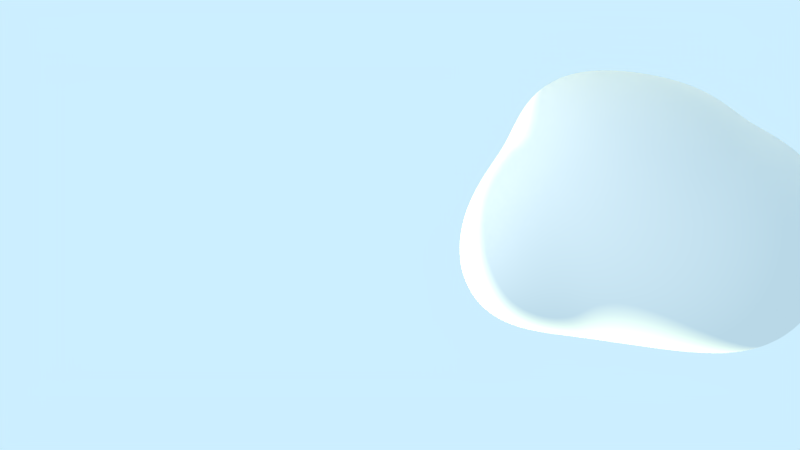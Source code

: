 # Source: coulds.blend  (saved by Blender 3.6.11; exported with 4.5.12 LTS)
import bpy
from mathutils import Matrix  # noqa: F401  (used for matrix-valued properties, if any)

bpy.ops.wm.read_factory_settings(use_empty=True)
scene = bpy.context.scene
scene.name = 'Scene'

# ---- collections
col_collection_1 = bpy.data.collections.new('Collection 1'); scene.collection.children.link(col_collection_1)

# ---- world
world_world = bpy.data.worlds.new('World'); scene.world = world_world
world_world.use_nodes = True; world_world.node_tree.nodes.clear()
_N = world_world.node_tree.nodes; _L = world_world.node_tree.links
n0 = _N.new('ShaderNodeOutputWorld'); n0.name = 'World Output'; n0.location = (300, 300)
n1 = _N.new('ShaderNodeBackground'); n1.name = 'Background'; n1.location = (10, 300)
n1.inputs[0].default_value = (0.6069, 0.8586, 1.0, 1.0)
_L.new(n1.outputs[0], n0.inputs[0])
n0.is_active_output = True
world_world.color = (0.2007, 0.4056, 0.5173)
world_world.use_sun_shadow = False
world_world.sun_shadow_jitter_overblur = 0.0
world_world.cycles.sampling_method = 'MANUAL'
world_world.cycles.sample_map_resolution = 256

# ---- cameras
cam_camera = bpy.data.cameras.new('Camera')

# ---- lights
light_point = bpy.data.lights.new('Point', 'POINT')
light_point.transmission_factor = 0.0
light_point.energy = 670.6
light_point.shadow_soft_size = 0.25
light_point.shadow_maximum_resolution = 0.006
light_point.use_absolute_resolution = True
light_sun = bpy.data.lights.new('Sun', 'SUN')
light_sun.color = (1.0, 0.9848, 0.4751)
light_sun.transmission_factor = 0.0
light_sun.shadow_soft_size = 0.125

# ---- meshes
me_cube = bpy.data.meshes.new('Cube')
me_cube.from_pydata([(-1.0, -1.0, 0.0), (-1.0, -1.0, 2.0), (-1.0, 1.0, 0.0), (-1.487, 0.6013, 2.723), (1.0, -1.0, 0.0), (1.0, -1.0, 2.0), (1.0, 1.0, 0.0), (1.264, 0.6013, 2.723), (-1.0, 3.0, 0.0), (-1.487, 3.352, 2.723), (2.789, 2.462, -0.3277), (3.053, 2.814, 2.396), (-1.0, 5.0, 0.0), (-1.0, 5.0, 2.0), (2.789, 4.462, -0.3277), (2.789, 4.462, 1.672), (-1.0, 1.0, 4.0), (1.0, 1.0, 4.0), (-1.0, 3.0, 4.0), (1.0, 3.0, 4.0)], [], [(0, 1, 3, 2), (2, 3, 9, 8), (6, 7, 5, 4), (4, 5, 1, 0), (2, 6, 4, 0), (7, 3, 1, 5), (9, 11, 15, 13), (7, 6, 10, 11), (6, 2, 8, 10), (11, 9, 18, 19), (12, 13, 15, 14), (8, 9, 13, 12), (11, 10, 14, 15), (10, 8, 12, 14), (16, 17, 19, 18), (7, 11, 19, 17), (3, 7, 17, 16), (9, 3, 16, 18)])
me_cube.polygons.foreach_set('use_smooth', [True] * 18)
me_cube.use_remesh_preserve_volume = False
me_cube.use_remesh_preserve_attributes = False
me_cube.use_mirror_vertex_groups = False
me_cube.update()
me_cube_001 = bpy.data.meshes.new('Cube.001')
me_cube_001.from_pydata([(-0.631, -0.6428, 0.4104), (-0.6129, -0.6392, 1.668), (-0.7996, 0.9493, 0.33), (-1.15, 0.6979, 2.551), (0.641, -0.6454, 0.4104), (0.5678, -0.5851, 1.639), (0.9377, 0.8882, 0.3273), (1.164, 0.6155, 2.565), (-0.9393, 3.027, 0.1288), (-0.9104, 3.138, 2.474), (1.291, 2.855, 0.2502), (1.572, 3.137, 2.415), (-1.12, 5.121, 0.0862), (-1.104, 5.062, 1.336), (0.7344, 4.96, 0.007), (0.5192, 5.032, 1.368), (-0.6648, 1.334, 3.878), (0.679, 1.297, 3.899), (-0.5144, 2.558, 3.757), (0.7983, 2.607, 3.849), (-0.825, 0.6988, 0.297), (-0.7487, 0.4702, 0.3771), (-0.8464, 0.2413, 0.2736), (-0.8537, -0.007161, 0.2514), (-0.8288, -0.2146, 0.2675), (-0.7727, -0.3898, 0.3084), (-0.6967, -0.5309, 0.3664), (-0.6784, -0.7063, 0.5166), (-0.7052, -0.735, 0.692), (-0.6896, -0.7135, 0.8871), (-0.6847, -0.7034, 1.07), (-0.6553, -0.6893, 1.257), (-0.5922, -0.5962, 1.397), (-0.608, -0.6075, 1.535), (-0.6868, -0.5827, 1.74), (-0.7552, -0.4629, 1.828), (-0.8032, -0.3049, 1.907), (-0.8324, -0.1366, 2.003), (-0.8831, 0.04802, 2.11), (-0.9128, 0.2721, 2.204), (-1.075, 0.4326, 2.396), (-1.149, 0.7825, 2.194), (-1.207, 0.8099, 1.897), (-1.211, 0.8411, 1.605), (-1.208, 0.8682, 1.32), (-1.241, 0.8959, 1.016), (-1.171, 0.9224, 0.7365), (-0.9774, 0.9388, 0.5256), (0.7772, 0.8992, 0.1314), (0.5837, 0.9155, -0.04719), (0.334, 0.9497, -0.08954), (0.08602, 0.9597, -0.05507), (-0.1207, 0.9665, 0.114), (-0.3038, 0.9602, 0.2669), (-0.5533, 0.9574, 0.2531), (-0.8617, 0.5381, 2.696), (-0.5988, 0.4564, 2.765), (-0.332, 0.4243, 2.796), (-0.0682, 0.377, 2.835), (0.2326, 0.3343, 2.883), (0.5142, 0.3992, 2.815), (0.7494, 0.5643, 2.648), (1.314, 0.6689, 2.212), (1.257, 0.7505, 1.873), (1.292, 0.7717, 1.581), (1.19, 0.8168, 1.308), (1.263, 0.8127, 1.024), (1.23, 0.8307, 0.7475), (1.122, 0.8579, 0.5074), (0.688, -0.5401, 0.3673), (0.7311, -0.3851, 0.3328), (0.7533, -0.2031, 0.3252), (0.729, -0.002395, 0.3637), (0.6859, 0.231, 0.4386), (0.7638, 0.4369, 0.4024), (0.8239, 0.6569, 0.383), (0.9706, 0.4469, 2.359), (0.8646, 0.2257, 2.214), (0.9059, -0.03262, 2.194), (0.8647, -0.2244, 2.107), (0.7684, -0.3518, 1.972), (0.6769, -0.4433, 1.835), (0.6185, -0.5361, 1.727), (0.6062, -0.6384, 1.555), (0.6435, -0.689, 1.424), (0.6736, -0.7147, 1.253), (0.6894, -0.7108, 1.062), (0.6196, -0.6318, 0.901), (0.6521, -0.66, 0.719), (0.652, -0.6585, 0.5426), (-0.4933, -0.6717, 0.3783), (-0.3376, -0.673, 0.3669), (-0.2281, -0.7196, 0.2891), (-0.01962, -0.761, 0.2416), (0.1923, -0.7689, 0.2414), (0.3849, -0.7454, 0.277), (0.5364, -0.6914, 0.3483), (0.4105, -0.5601, 1.637), (0.2898, -0.6621, 1.719), (0.1534, -0.7576, 1.794), (-0.02288, -0.8123, 1.833), (-0.2085, -0.8043, 1.828), (-0.3841, -0.7796, 1.791), (-0.5326, -0.7182, 1.727), (-0.9515, 3.118, 2.095), (-1.239, 3.136, 1.86), (-1.375, 3.117, 1.577), (-1.381, 3.093, 1.266), (-1.249, 3.096, 0.9888), (-1.286, 3.068, 0.6864), (-1.128, 3.047, 0.3937), (1.094, 2.853, 0.08846), (0.8512, 2.876, -0.06422), (0.5807, 2.901, -0.2322), (0.2651, 2.933, -0.2176), (-0.05141, 2.961, -0.2211), (-0.3235, 3.002, -0.05588), (-0.5987, 3.031, 0.08568), (-0.6858, 3.346, 2.657), (-0.4064, 3.475, 2.747), (-0.09403, 3.562, 2.819), (0.2297, 3.512, 2.738), (0.5502, 3.49, 2.697), (0.8763, 3.431, 2.65), (1.169, 3.294, 2.526), (1.692, 3.039, 2.042), (1.624, 2.953, 1.679), (1.402, 2.89, 1.388), (1.465, 2.896, 1.157), (1.477, 2.895, 0.9095), (1.476, 2.881, 0.6729), (1.444, 2.865, 0.4244), (-1.272, 1.032, 2.522), (-1.297, 1.323, 2.501), (-1.209, 1.609, 2.489), (-1.087, 1.903, 2.483), (-1.092, 2.186, 2.48), (-0.9822, 2.46, 2.462), (-0.9292, 2.762, 2.444), (-0.8317, 2.764, 0.2458), (-0.6583, 2.509, 0.4444), (-0.6377, 2.203, 0.4696), (-0.7286, 1.938, 0.3619), (-0.8407, 1.694, 0.2587), (-0.8898, 1.455, 0.2273), (-0.8483, 1.201, 0.28), (1.022, 1.099, 0.2989), (1.052, 1.336, 0.3276), (1.131, 1.561, 0.3013), (1.189, 1.797, 0.2984), (1.245, 2.045, 0.2873), (1.35, 2.284, 0.1931), (1.358, 2.548, 0.1785), (1.688, 2.734, 2.388), (1.808, 2.409, 2.408), (1.771, 2.079, 2.41), (1.554, 1.816, 2.397), (1.555, 1.522, 2.422), (1.447, 1.239, 2.454), (1.382, 0.9223, 2.517), (-1.191, 5.179, 1.295), (-1.293, 5.257, 1.153), (-1.345, 5.29, 0.9701), (-1.331, 5.276, 0.7822), (-1.299, 5.248, 0.5994), (-1.23, 5.201, 0.4249), (-1.177, 5.169, 0.2373), (0.5453, 4.988, 0.007799), (0.3137, 5.056, -0.03917), (0.0618, 5.158, -0.1092), (-0.2294, 5.181, -0.09537), (-0.5222, 5.249, -0.1589), (-0.7944, 5.248, -0.1486), (-1.009, 5.189, -0.0434), (-0.9765, 5.025, 1.289), (-0.8329, 5.021, 1.29), (-0.6714, 5.09, 1.361), (-0.4357, 5.259, 1.513), (-0.1021, 5.317, 1.554), (0.1825, 5.273, 1.521), (0.3879, 5.155, 1.441), (0.5621, 5.045, 1.241), (0.5981, 5.016, 1.042), (0.732, 5.122, 0.882), (0.8214, 5.186, 0.6837), (0.8657, 5.203, 0.4641), (0.8497, 5.143, 0.2594), (0.7978, 5.052, 0.09886), (1.404, 3.444, 2.203), (1.307, 3.741, 2.07), (1.165, 4.011, 1.922), (0.9255, 4.17, 1.683), (0.8785, 4.49, 1.647), (0.7675, 4.732, 1.559), (0.5904, 4.851, 1.407), (-1.118, 4.969, 1.416), (-1.131, 4.825, 1.552), (-1.218, 4.709, 1.842), (-1.203, 4.428, 1.981), (-1.087, 4.124, 2.004), (-0.8564, 3.75, 1.942), (-0.8854, 3.465, 2.228), (-1.135, 4.979, 0.09112), (-1.141, 4.782, 0.08814), (-1.175, 4.535, 0.02917), (-1.173, 4.254, 0.004437), (-1.058, 3.983, 0.101), (-0.958, 3.676, 0.1845), (-0.9235, 3.355, 0.1831), (1.378, 3.146, 0.1074), (1.348, 3.452, 0.05683), (1.334, 3.76, -0.05336), (1.243, 4.064, -0.06975), (1.158, 4.368, -0.1119), (1.029, 4.624, -0.09767), (0.8537, 4.822, -0.02607), (-0.5568, 1.282, 3.911), (-0.3853, 1.257, 3.903), (-0.192, 1.271, 3.844), (-0.01474, 1.34, 3.709), (0.1707, 1.307, 3.778), (0.3648, 1.266, 3.879), (0.5489, 1.274, 3.905), (-0.3916, 2.543, 3.704), (-0.2336, 2.53, 3.653), (-0.1016, 2.66, 3.806), (0.1022, 2.725, 3.893), (0.3136, 2.741, 3.932), (0.5186, 2.737, 3.956), (0.6935, 2.677, 3.914), (-0.7081, 1.441, 3.921), (-0.7582, 1.591, 3.97), (-0.7819, 1.78, 3.984), (-0.7383, 1.971, 3.911), (-0.6861, 2.149, 3.84), (-0.6554, 2.327, 3.843), (-0.5863, 2.473, 3.807), (0.8158, 2.488, 3.87), (0.8115, 2.325, 3.863), (0.7928, 2.14, 3.829), (0.7945, 1.96, 3.856), (0.8161, 1.771, 3.946), (0.8041, 1.57, 3.991), (0.7373, 1.406, 3.942), (-0.8052, 2.976, 2.76), (-0.8381, 2.953, 3.028), (-0.8317, 2.916, 3.224), (-0.757, 2.826, 3.368), (-0.6759, 2.723, 3.482), (-0.6311, 2.673, 3.612), (-0.5697, 2.615, 3.71), (0.8589, 2.634, 3.739), (0.9168, 2.646, 3.57), (0.9229, 2.612, 3.351), (1.106, 2.743, 3.281), (1.264, 2.853, 3.141), (1.37, 2.925, 2.934), (1.406, 2.963, 2.669), (0.7468, 1.213, 3.833), (0.7997, 1.148, 3.687), (0.8081, 1.136, 3.494), (0.8282, 1.096, 3.318), (0.8432, 1.055, 3.135), (0.897, 0.9662, 2.961), (1.051, 0.7733, 2.811), (-0.7164, 1.278, 3.788), (-0.7468, 1.243, 3.632), (-0.7553, 1.225, 3.446), (-0.7954, 1.159, 3.302), (-0.8679, 1.063, 3.164), (-0.9192, 0.9861, 2.98), (-1.009, 0.8669, 2.786), (-0.8011, -0.555, 0.5028), (-0.8703, -0.6066, 0.674), (-0.8574, -0.596, 0.8843), (-0.8653, -0.6103, 1.083), (-0.8333, -0.6045, 1.289), (-0.7361, -0.5373, 1.458), (-0.688, -0.5025, 1.575), (-0.9069, -0.4122, 0.4643), (-0.9811, -0.4369, 0.6595), (-0.9882, -0.448, 0.8874), (-0.9694, -0.4505, 1.107), (-0.9374, -0.4451, 1.327), (-0.8117, -0.3829, 1.503), (-0.7479, -0.3704, 1.634), (-0.9922, -0.2399, 0.4325), (-1.064, -0.2559, 0.6543), (-1.052, -0.2608, 0.8962), (-0.9891, -0.2503, 1.145), (-0.9277, -0.2386, 1.358), (-0.78, -0.1885, 1.525), (-0.7727, -0.2168, 1.7), (-1.026, -0.02923, 0.4327), (-1.095, -0.04844, 0.6704), (-1.082, -0.05573, 0.9271), (-0.965, -0.04126, 1.187), (-0.8916, -0.03074, 1.406), (-0.9452, -0.06733, 1.618), (-0.9242, -0.1101, 1.823), (-0.9944, 0.2105, 0.4739), (-1.061, 0.1886, 0.719), (-1.014, 0.1806, 0.9784), (-0.8539, 0.1941, 1.24), (-1.061, 0.133, 1.459), (-1.1, 0.09141, 1.703), (-1.002, 0.078, 1.923), (-0.9031, 0.4474, 0.5469), (-1.091, 0.4239, 0.7335), (-1.15, 0.4014, 0.9893), (-1.031, 0.4014, 1.267), (-1.095, 0.3604, 1.521), (-1.14, 0.3167, 1.776), (-1.024, 0.3045, 2.005), (-1.007, 0.6813, 0.4821), (-1.2, 0.666, 0.7046), (-1.24, 0.645, 0.9919), (-1.118, 0.6294, 1.291), (-1.129, 0.6019, 1.574), (-1.199, 0.5568, 1.848), (-1.096, 0.5315, 2.112), (-0.9737, 1.188, 0.5336), (-1.065, 1.173, 0.7942), (-1.125, 1.147, 1.064), (-1.257, 1.134, 1.331), (-1.305, 1.105, 1.628), (-1.17, 1.08, 1.926), (-1.292, 1.044, 2.235), (-1.051, 1.443, 0.4877), (-1.069, 1.429, 0.8117), (-1.052, 1.417, 1.102), (-1.187, 1.404, 1.351), (-1.246, 1.385, 1.644), (-1.203, 1.351, 1.941), (-1.313, 1.33, 2.238), (-1.024, 1.7, 0.4968), (-1.032, 1.683, 0.8194), (-1.028, 1.669, 1.109), (-1.103, 1.652, 1.374), (-1.163, 1.643, 1.656), (-1.13, 1.63, 1.95), (-1.205, 1.613, 2.23), (-0.9, 1.954, 0.5687), (-1.102, 1.958, 0.7759), (-1.187, 1.95, 1.056), (-1.158, 1.949, 1.363), (-1.227, 1.94, 1.649), (-1.114, 1.922, 1.938), (-1.14, 1.905, 2.22), (-0.936, 2.219, 0.5576), (-1.162, 2.22, 0.746), (-1.281, 2.22, 1.028), (-1.146, 2.219, 1.351), (-1.209, 2.211, 1.643), (-1.195, 2.211, 1.933), (-1.111, 2.197, 2.213), (-0.9171, 2.502, 0.5502), (-1.14, 2.498, 0.7464), (-1.261, 2.514, 1.032), (-1.155, 2.515, 1.345), (-1.114, 2.508, 1.634), (-1.107, 2.502, 1.921), (-1.083, 2.494, 2.201), (-1.065, 2.76, 0.4381), (-1.182, 2.78, 0.7346), (-1.075, 2.819, 1.059), (-1.159, 2.818, 1.323), (-1.142, 2.83, 1.604), (-1.051, 2.816, 1.885), (-1.044, 2.803, 2.181), (1.007, 0.6223, 0.5349), (1.114, 0.5998, 0.7592), (1.191, 0.5926, 1.01), (1.247, 0.5733, 1.278), (1.14, 0.5693, 1.551), (1.138, 0.5303, 1.828), (1.116, 0.4776, 2.124), (0.8686, 0.4116, 0.5853), (0.9833, 0.4018, 0.7721), (1.21, 0.3575, 0.9614), (1.247, 0.3321, 1.242), (1.273, 0.3066, 1.519), (1.241, 0.2561, 1.802), (1.095, 0.2229, 2.05), (0.7612, 0.227, 0.6259), (0.935, 0.1883, 0.7564), (1.127, 0.1382, 0.9464), (1.223, 0.104, 1.195), (1.324, 0.0534, 1.474), (1.26, 0.01148, 1.761), (1.141, -0.02827, 2.024), (0.8318, 0.003181, 0.5584), (0.8288, 0.003581, 0.7841), (0.975, -0.04378, 0.9518), (1.154, -0.1074, 1.162), (1.269, -0.1733, 1.422), (1.224, -0.2129, 1.703), (1.059, -0.2193, 1.928), (0.8055, -0.2019, 0.5339), (0.7986, -0.1905, 0.7547), (0.8391, -0.2003, 0.9586), (1.017, -0.2759, 1.144), (1.103, -0.3345, 1.378), (1.071, -0.3608, 1.617), (0.9392, -0.3467, 1.807), (0.7798, -0.3738, 0.5304), (0.7877, -0.3659, 0.7333), (0.7626, -0.3524, 0.9442), (0.9171, -0.4401, 1.112), (0.9888, -0.4988, 1.332), (0.9598, -0.5167, 1.547), (0.8316, -0.4718, 1.704), (0.7415, -0.5334, 0.539), (0.744, -0.5271, 0.7288), (0.704, -0.4989, 0.9237), (0.8018, -0.5794, 1.076), (0.8496, -0.6324, 1.289), (0.8407, -0.655, 1.488), (0.7447, -0.5929, 1.632), (0.5471, -0.7773, 0.4936), (0.5719, -0.8384, 0.6645), (0.5703, -0.8358, 0.8551), (0.6024, -0.9132, 1.038), (0.5719, -0.9079, 1.244), (0.5191, -0.8369, 1.414), (0.4511, -0.6988, 1.523), (0.4224, -0.9181, 0.3961), (0.4053, -0.9618, 0.6178), (0.4045, -0.9751, 0.8265), (0.4205, -1.042, 1.026), (0.406, -1.033, 1.241), (0.3766, -0.9597, 1.43), (0.3238, -0.8038, 1.571), (0.2074, -0.956, 0.3708), (0.2048, -0.9984, 0.5994), (0.202, -1.014, 0.8149), (0.2081, -1.08, 1.022), (0.2066, -1.095, 1.241), (0.1923, -1.024, 1.451), (0.1674, -0.846, 1.606), (-0.0123, -0.931, 0.3863), (-0.006854, -1.02, 0.5942), (0.0025, -0.9938, 0.8162), (-0.005928, -1.037, 1.021), (-0.009182, -1.059, 1.235), (-0.006273, -0.9683, 1.432), (-0.01224, -0.8049, 1.595), (-0.2261, -0.8572, 0.4325), (-0.2221, -0.9379, 0.6303), (-0.1967, -0.9074, 0.8386), (-0.2026, -0.912, 1.028), (-0.2013, -0.9257, 1.224), (-0.1776, -0.8368, 1.404), (-0.1902, -0.8128, 1.599), (-0.3384, -0.7267, 0.534), (-0.3634, -0.8023, 0.6999), (-0.3507, -0.7655, 0.8883), (-0.3385, -0.7202, 1.048), (-0.3523, -0.7383, 1.211), (-0.339, -0.702, 1.368), (-0.367, -0.7908, 1.573), (-0.4936, -0.7536, 0.5261), (-0.5045, -0.7906, 0.7053), (-0.4931, -0.7633, 0.8965), (-0.4713, -0.7112, 1.069), (-0.4631, -0.6736, 1.224), (-0.4842, -0.6829, 1.371), (-0.5074, -0.7111, 1.54), (-0.578, 0.7182, 0.221), (-0.3528, 0.7041, 0.1815), (-0.1415, 0.7008, 0.1583), (0.05545, 0.7192, 0.1321), (0.2686, 0.7262, 0.0742), (0.478, 0.7127, 0.1141), (0.6481, 0.6936, 0.2547), (-0.6448, 0.4828, 0.1432), (-0.4502, 0.4857, -0.02479), (-0.2075, 0.4721, -0.06263), (0.01756, 0.4632, 0.0179), (0.2095, 0.4775, 0.1772), (0.3804, 0.4812, 0.2646), (0.5459, 0.4705, 0.3509), (-0.696, 0.243, 0.06949), (-0.4967, 0.2418, -0.1171), (-0.2349, 0.24, -0.1775), (0.01523, 0.2379, -0.1049), (0.2143, 0.2383, 0.06728), (0.3895, 0.2377, 0.196), (0.5501, 0.2299, 0.3015), (-0.6684, 0.00645, 0.0896), (-0.5084, -0.01466, -0.1347), (-0.2399, -0.01648, -0.208), (0.005655, 0.009564, -0.08912), (0.2183, 0.01669, 0.01764), (0.4162, 0.006904, 0.0961), (0.5824, -0.004709, 0.2181), (-0.6385, -0.2093, 0.1163), (-0.4602, -0.2473, -0.03993), (-0.2252, -0.2468, -0.09456), (0.002581, -0.1992, -0.001766), (0.2166, -0.2028, -0.003037), (0.4227, -0.205, 0.0598), (0.6007, -0.2039, 0.1741), (-0.5921, -0.3949, 0.177), (-0.3869, -0.4224, 0.1081), (-0.2079, -0.4171, 0.07669), (-0.006496, -0.4095, 0.03902), (0.2078, -0.4161, 0.0218), (0.4242, -0.4188, 0.0479), (0.6101, -0.4038, 0.1594), (-0.535, -0.5456, 0.2674), (-0.3499, -0.5647, 0.2249), (-0.2093, -0.5731, 0.1844), (-0.01568, -0.5963, 0.1291), (0.1956, -0.5922, 0.1361), (0.398, -0.6003, 0.1458), (0.5716, -0.5729, 0.2284), (0.6838, 0.4209, 2.464), (0.4938, 0.2746, 2.666), (0.2186, 0.1994, 2.758), (-0.07164, 0.2666, 2.679), (-0.2965, 0.4019, 2.536), (-0.525, 0.4197, 2.502), (-0.828, 0.3728, 2.535), (0.738, 0.1289, 2.464), (0.493, 0.07491, 2.597), (0.197, 0.08654, 2.604), (-0.0672, 0.1792, 2.481), (-0.2667, 0.2775, 2.335), (-0.4841, 0.2831, 2.313), (-0.7214, 0.249, 2.32), (0.75, -0.108, 2.423), (0.4919, -0.1427, 2.545), (0.2083, -0.1022, 2.509), (-0.05455, -0.04008, 2.431), (-0.2908, -0.02984, 2.4), (-0.4917, 0.02753, 2.29), (-0.6981, 0.04172, 2.229), (0.7154, -0.3063, 2.319), (0.4718, -0.3405, 2.448), (0.1974, -0.2807, 2.414), (-0.04898, -0.2813, 2.41), (-0.3009, -0.2833, 2.427), (-0.5297, -0.2366, 2.329), (-0.6931, -0.1648, 2.16), (0.6358, -0.4403, 2.157), (0.4401, -0.499, 2.29), (0.199, -0.4737, 2.329), (-0.04227, -0.4988, 2.37), (-0.3008, -0.5198, 2.399), (-0.5394, -0.4709, 2.295), (-0.7025, -0.3853, 2.114), (0.5272, -0.4823, 1.96), (0.3759, -0.5481, 2.075), (0.1977, -0.6422, 2.202), (-0.03308, -0.6772, 2.249), (-0.2761, -0.7003, 2.257), (-0.5132, -0.6661, 2.183), (-0.6666, -0.5625, 2.019), (0.4388, -0.4984, 1.78), (0.3239, -0.6246, 1.914), (0.1635, -0.7144, 2.003), (-0.03034, -0.7658, 2.047), (-0.2352, -0.7676, 2.039), (-0.4554, -0.7805, 2.001), (-0.6085, -0.6868, 1.889), (-0.6855, 3.526, 2.404), (-0.4329, 3.607, 2.492), (-0.1498, 3.702, 2.615), (0.1764, 3.671, 2.562), (0.5207, 3.728, 2.628), (0.84, 3.655, 2.532), (1.068, 3.47, 2.3), (-0.6554, 3.738, 2.041), (-0.4822, 3.82, 2.265), (-0.2269, 3.916, 2.463), (0.1003, 3.929, 2.477), (0.4347, 3.925, 2.465), (0.7599, 3.894, 2.403), (0.9932, 3.753, 2.175), (-0.7864, 4.077, 2.018), (-0.578, 4.103, 2.156), (-0.3362, 4.213, 2.405), (0.02035, 4.23, 2.43), (0.3452, 4.187, 2.345), (0.6456, 4.117, 2.194), (0.8602, 4.0, 1.996), (-0.9026, 4.395, 1.992), (-0.6205, 4.32, 1.912), (-0.4002, 4.418, 2.139), (-0.08074, 4.469, 2.238), (0.2367, 4.432, 2.192), (0.5153, 4.346, 2.039), (0.6948, 4.191, 1.795), (-0.9491, 4.623, 1.826), (-0.6958, 4.584, 1.819), (-0.4609, 4.632, 1.952), (-0.1894, 4.599, 1.917), (0.1003, 4.598, 1.931), (0.347, 4.499, 1.803), (0.6224, 4.498, 1.74), (-0.9426, 4.793, 1.601), (-0.7478, 4.78, 1.652), (-0.5332, 4.848, 1.783), (-0.2752, 4.815, 1.765), (-0.01359, 4.775, 1.739), (0.2401, 4.716, 1.653), (0.5144, 4.721, 1.628), (-0.9367, 4.868, 1.359), (-0.7736, 4.853, 1.379), (-0.607, 4.957, 1.519), (-0.3522, 5.015, 1.61), (-0.05855, 5.066, 1.66), (0.2063, 5.037, 1.618), (0.4183, 4.938, 1.521), (1.413, 0.9392, 2.208), (1.503, 0.935, 1.905), (1.515, 0.9573, 1.586), (1.409, 0.995, 1.296), (1.433, 1.009, 1.009), (1.347, 1.037, 0.7295), (1.205, 1.068, 0.4936), (1.497, 1.23, 2.188), (1.618, 1.197, 1.898), (1.648, 1.203, 1.576), (1.471, 1.265, 1.299), (1.516, 1.25, 1.005), (1.426, 1.267, 0.7227), (1.196, 1.313, 0.5428), (1.481, 1.535, 2.148), (1.643, 1.501, 1.877), (1.645, 1.505, 1.573), (1.475, 1.536, 1.302), (1.527, 1.507, 1.008), (1.415, 1.527, 0.7514), (1.302, 1.539, 0.5109), (1.508, 1.822, 2.122), (1.451, 1.825, 1.844), (1.431, 1.824, 1.56), (1.645, 1.766, 1.265), (1.709, 1.726, 0.9642), (1.587, 1.742, 0.6966), (1.36, 1.783, 0.5095), (1.726, 2.076, 2.115), (1.495, 2.104, 1.829), (1.513, 2.084, 1.53), (1.703, 2.027, 1.231), (1.788, 1.991, 0.9408), (1.639, 1.995, 0.6897), (1.446, 2.022, 0.4666), (1.772, 2.384, 2.094), (1.558, 2.37, 1.794), (1.489, 2.36, 1.506), (1.686, 2.314, 1.224), (1.757, 2.293, 0.9353), (1.616, 2.275, 0.689), (1.436, 2.297, 0.4834), (1.736, 2.704, 2.074), (1.63, 2.656, 1.737), (1.365, 2.641, 1.452), (1.5, 2.616, 1.203), (1.535, 2.592, 0.9522), (1.436, 2.588, 0.7377), (1.462, 2.566, 0.4522), (0.8453, 1.12, 0.1026), (0.6655, 1.134, -0.1266), (0.3863, 1.165, -0.1865), (0.1035, 1.185, -0.1722), (-0.1256, 1.198, 0.005426), (-0.3498, 1.214, 0.1131), (-0.6092, 1.223, 0.1622), (0.9047, 1.358, 0.1115), (0.7052, 1.377, -0.09431), (0.4311, 1.405, -0.1938), (0.1412, 1.428, -0.1731), (-0.09025, 1.434, 0.02343), (-0.3518, 1.45, 0.05628), (-0.627, 1.46, 0.1091), (0.8886, 1.618, 0.2061), (0.7325, 1.641, -0.002096), (0.4691, 1.653, -0.09817), (0.1915, 1.656, -0.04876), (-0.06792, 1.679, -0.0208), (-0.3119, 1.69, 0.08044), (-0.5929, 1.688, 0.1236), (0.9097, 1.838, 0.2506), (0.69, 1.866, 0.2015), (0.499, 1.88, 0.01057), (0.2271, 1.893, -0.1001), (-0.05841, 1.914, -0.1302), (-0.3113, 1.931, -0.001703), (-0.5027, 1.93, 0.2152), (1.059, 2.049, 0.08027), (0.7845, 2.072, 0.007095), (0.5276, 2.107, 0.01989), (0.2626, 2.141, -0.08359), (-0.02991, 2.164, -0.1045), (-0.2898, 2.179, 0.009102), (-0.4717, 2.187, 0.2395), (1.144, 2.296, -0.01594), (0.8516, 2.322, -0.1039), (0.5486, 2.349, -0.05127), (0.2794, 2.386, -0.1075), (-0.0002631, 2.425, -0.0193), (-0.2204, 2.457, 0.1573), (-0.3918, 2.492, 0.3752), (1.151, 2.558, -0.01011), (0.8699, 2.595, -0.1007), (0.5837, 2.609, -0.209), (0.2785, 2.652, -0.1829), (-0.02063, 2.689, -0.1375), (-0.2859, 2.728, 0.001631), (-0.5087, 2.783, 0.2043), (1.129, 3.122, 2.707), (0.8824, 3.301, 2.826), (0.5503, 3.293, 2.812), (0.2522, 3.323, 2.844), (-0.04607, 3.379, 2.92), (-0.3616, 3.347, 2.911), (-0.6536, 3.223, 2.865), (1.091, 3.057, 2.935), (0.8221, 3.149, 2.969), (0.5258, 3.141, 2.956), (0.2456, 3.086, 2.916), (-0.02717, 3.222, 3.026), (-0.3455, 3.31, 3.107), (-0.6618, 3.216, 3.1), (1.003, 2.97, 3.126), (0.727, 2.97, 3.084), (0.4719, 2.933, 3.045), (0.2272, 2.948, 3.061), (-0.01499, 3.186, 3.206), (-0.3303, 3.233, 3.266), (-0.6269, 3.143, 3.274), (0.8783, 2.824, 3.237), (0.6603, 2.873, 3.215), (0.4464, 2.939, 3.238), (0.2226, 2.938, 3.242), (-0.02513, 3.093, 3.349), (-0.3129, 3.127, 3.4), (-0.5846, 3.046, 3.419), (0.8212, 2.788, 3.403), (0.653, 2.938, 3.436), (0.4264, 3.028, 3.446), (0.188, 2.991, 3.443), (-0.04149, 2.961, 3.462), (-0.2905, 2.987, 3.503), (-0.5309, 2.925, 3.541), (0.7925, 2.805, 3.609), (0.6092, 2.92, 3.639), (0.3883, 3.003, 3.652), (0.1519, 2.947, 3.62), (-0.05328, 2.831, 3.561), (-0.2649, 2.839, 3.592), (-0.4562, 2.767, 3.59), (0.7304, 2.759, 3.773), (0.5633, 2.863, 3.818), (0.348, 2.874, 3.804), (0.1306, 2.849, 3.767), (-0.07803, 2.769, 3.697), (-0.2426, 2.677, 3.641), (-0.3991, 2.625, 3.633), (-1.075, 5.336, 0.1048), (-1.098, 5.373, 0.3323), (-1.104, 5.325, 0.5522), (-1.089, 5.235, 0.7475), (-1.109, 5.271, 0.8982), (-1.087, 5.24, 1.056), (-1.032, 5.155, 1.195), (-0.8662, 5.454, -0.009327), (-0.9207, 5.557, 0.2249), (-0.9459, 5.538, 0.4763), (-0.9482, 5.427, 0.692), (-0.9328, 5.268, 0.8614), (-0.9132, 5.208, 1.004), (-0.8799, 5.144, 1.161), (-0.5829, 5.487, -0.04862), (-0.6372, 5.608, 0.1803), (-0.6827, 5.657, 0.4328), (-0.7193, 5.612, 0.705), (-0.7386, 5.423, 0.8833), (-0.7414, 5.378, 1.05), (-0.7224, 5.271, 1.234), (-0.29, 5.403, 0.006955), (-0.327, 5.57, 0.187), (-0.3746, 5.61, 0.4254), (-0.4175, 5.552, 0.6609), (-0.4617, 5.452, 0.8528), (-0.4833, 5.431, 1.049), (-0.4753, 5.397, 1.293), (-0.05282, 5.174, 0.1486), (-0.09742, 5.312, 0.276), (-0.131, 5.36, 0.4512), (-0.1578, 5.343, 0.6399), (-0.1561, 5.448, 0.841), (-0.1483, 5.531, 1.087), (-0.1356, 5.496, 1.351), (0.2248, 5.098, 0.163), (0.1335, 5.038, 0.3598), (0.09911, 5.081, 0.5033), (0.1372, 5.269, 0.6492), (0.1742, 5.442, 0.8529), (0.1813, 5.483, 1.103), (0.1813, 5.436, 1.342), (0.514, 5.102, 0.1345), (0.5143, 5.19, 0.2839), (0.5046, 5.215, 0.4685), (0.4621, 5.204, 0.6616), (0.4393, 5.25, 0.8578), (0.4478, 5.321, 1.089), (0.4266, 5.295, 1.302), (-1.078, 3.375, 0.4317), (-1.186, 3.419, 0.6988), (-1.26, 3.433, 0.9507), (-1.445, 3.411, 1.212), (-1.429, 3.417, 1.524), (-1.293, 3.434, 1.784), (-1.102, 3.455, 2.037), (-1.018, 3.74, 0.4719), (-1.046, 3.794, 0.7454), (-1.299, 3.761, 0.9195), (-1.382, 3.758, 1.167), (-1.338, 3.771, 1.431), (-1.231, 3.778, 1.666), (-1.078, 3.782, 1.846), (-1.225, 4.015, 0.3418), (-1.231, 4.08, 0.6482), (-1.465, 4.055, 0.837), (-1.584, 4.042, 1.092), (-1.488, 4.085, 1.357), (-1.392, 4.103, 1.607), (-1.312, 4.116, 1.864), (-1.296, 4.311, 0.292), (-1.495, 4.319, 0.501), (-1.609, 4.338, 0.7539), (-1.757, 4.331, 1.016), (-1.702, 4.363, 1.304), (-1.525, 4.388, 1.54), (-1.434, 4.412, 1.81), (-1.407, 4.561, 0.2067), (-1.579, 4.592, 0.4284), (-1.679, 4.621, 0.6841), (-1.771, 4.641, 0.9469), (-1.727, 4.662, 1.223), (-1.61, 4.678, 1.476), (-1.392, 4.684, 1.65), (-1.41, 4.813, 0.1793), (-1.546, 4.844, 0.4022), (-1.61, 4.883, 0.6464), (-1.719, 4.922, 0.8823), (-1.731, 4.953, 1.15), (-1.57, 4.934, 1.367), (-1.356, 4.898, 1.511), (-1.304, 5.016, 0.2321), (-1.445, 5.073, 0.3937), (-1.518, 5.128, 0.6054), (-1.577, 5.168, 0.8237), (-1.581, 5.191, 1.06), (-1.483, 5.164, 1.276), (-1.306, 5.065, 1.387), (1.556, 3.335, 1.909), (1.537, 3.246, 1.603), (1.555, 3.2, 1.342), (1.691, 3.197, 1.089), (1.63, 3.195, 0.8262), (1.602, 3.179, 0.5663), (1.546, 3.16, 0.3083), (1.55, 3.696, 1.86), (1.618, 3.602, 1.561), (1.681, 3.553, 1.297), (1.834, 3.54, 1.029), (1.774, 3.505, 0.7422), (1.655, 3.474, 0.491), (1.59, 3.455, 0.2142), (1.389, 3.97, 1.725), (1.477, 3.894, 1.456), (1.636, 3.881, 1.23), (1.751, 3.869, 0.9588), (1.73, 3.828, 0.6813), (1.706, 3.803, 0.3982), (1.574, 3.777, 0.1353), (1.218, 4.225, 1.592), (1.456, 4.243, 1.412), (1.58, 4.214, 1.158), (1.589, 4.163, 0.8843), (1.535, 4.11, 0.642), (1.556, 4.107, 0.3779), (1.425, 4.077, 0.1432), (1.05, 4.448, 1.461), (1.276, 4.508, 1.307), (1.396, 4.493, 1.07), (1.393, 4.42, 0.8184), (1.331, 4.354, 0.6038), (1.378, 4.374, 0.355), (1.338, 4.38, 0.09553), (0.9306, 4.697, 1.376), (0.9894, 4.626, 1.156), (1.127, 4.661, 0.9841), (1.215, 4.668, 0.7691), (1.252, 4.66, 0.5533), (1.275, 4.674, 0.3115), (1.198, 4.65, 0.08178), (0.7127, 4.823, 1.258), (0.8325, 4.854, 1.097), (0.9848, 4.941, 0.934), (1.085, 4.982, 0.7255), (1.121, 4.974, 0.4987), (1.082, 4.922, 0.2884), (0.9906, 4.855, 0.1162), (1.073, 3.167, 0.07665), (0.8153, 3.186, -0.03073), (0.5367, 3.21, -0.1059), (0.2351, 3.234, -0.2179), (-0.07799, 3.258, -0.1828), (-0.3633, 3.314, -0.04825), (-0.6512, 3.337, 0.03373), (1.063, 3.469, -0.02445), (0.8193, 3.478, -0.2281), (0.5072, 3.508, -0.2538), (0.1974, 3.561, -0.08795), (-0.09581, 3.605, -0.03879), (-0.4329, 3.61, -0.1352), (-0.7451, 3.63, -0.04473), (1.078, 3.764, -0.2144), (0.7863, 3.781, -0.3649), (0.451, 3.815, -0.3149), (0.1331, 3.868, -0.1153), (-0.1694, 3.901, -0.1278), (-0.5031, 3.917, -0.1803), (-0.7928, 3.956, -0.03552), (1.003, 4.073, -0.2523), (0.6941, 4.099, -0.3538), (0.3614, 4.12, -0.2577), (0.06509, 4.167, -0.1889), (-0.2375, 4.205, -0.1353), (-0.5595, 4.224, -0.1515), (-0.9014, 4.233, -0.1554), (0.9081, 4.368, -0.278), (0.5876, 4.377, -0.2732), (0.3052, 4.405, -0.3526), (-0.01884, 4.449, -0.3827), (-0.3221, 4.479, -0.2698), (-0.6035, 4.499, -0.118), (-0.9312, 4.513, -0.1446), (0.7703, 4.615, -0.1785), (0.4984, 4.644, -0.2263), (0.2262, 4.704, -0.3874), (-0.09319, 4.737, -0.4044), (-0.3766, 4.744, -0.2294), (-0.6357, 4.756, -0.07182), (-0.8907, 4.764, 0.002769), (0.6255, 4.816, -0.07392), (0.4161, 4.895, -0.1935), (0.147, 4.976, -0.3124), (-0.1611, 4.998, -0.2913), (-0.4441, 4.99, -0.176), (-0.72, 5.011, -0.1563), (-0.9568, 4.991, -0.07336), (-0.5699, 1.428, 3.996), (-0.3936, 1.412, 4.014), (-0.195, 1.417, 3.964), (-0.005625, 1.453, 3.845), (0.1851, 1.453, 3.862), (0.3809, 1.422, 3.962), (0.57, 1.418, 3.979), (-0.5949, 1.592, 4.056), (-0.4049, 1.593, 4.063), (-0.1994, 1.598, 4.027), (-0.006275, 1.625, 3.88), (0.1873, 1.619, 3.918), (0.3871, 1.598, 4.045), (0.608, 1.587, 4.068), (-0.6044, 1.784, 4.074), (-0.4015, 1.787, 4.086), (-0.1951, 1.794, 4.024), (0.001918, 1.807, 3.88), (0.1915, 1.805, 3.896), (0.3983, 1.799, 4.015), (0.626, 1.799, 4.058), (-0.5795, 1.983, 4.015), (-0.3825, 1.985, 4.03), (-0.1769, 1.988, 4.067), (0.01817, 1.985, 3.964), (0.2058, 1.979, 3.942), (0.4071, 1.976, 3.962), (0.6082, 1.973, 3.929), (-0.548, 2.172, 3.967), (-0.376, 2.191, 4.072), (-0.1652, 2.188, 4.073), (0.02795, 2.169, 3.988), (0.228, 2.165, 4.083), (0.4523, 2.156, 4.089), (0.6529, 2.15, 3.997), (-0.4992, 2.336, 3.899), (-0.3396, 2.368, 3.975), (-0.1503, 2.362, 3.965), (0.03469, 2.374, 4.042), (0.2539, 2.385, 4.106), (0.4771, 2.375, 4.108), (0.6788, 2.349, 4.029), (-0.4306, 2.463, 3.795), (-0.2888, 2.483, 3.818), (-0.1218, 2.508, 3.867), (0.07261, 2.562, 3.98), (0.2864, 2.574, 4.019), (0.4855, 2.56, 4.02), (0.6686, 2.525, 3.976), (1.255, 0.9984, 2.762), (1.519, 1.207, 2.742), (1.616, 1.511, 2.706), (1.574, 1.821, 2.662), (1.672, 2.096, 2.664), (1.678, 2.406, 2.66), (1.507, 2.674, 2.623), (1.22, 1.04, 3.004), (1.486, 1.234, 3.008), (1.566, 1.539, 2.961), (1.522, 1.838, 2.905), (1.627, 2.103, 2.916), (1.675, 2.407, 2.933), (1.52, 2.672, 2.908), (1.133, 1.125, 3.195), (1.348, 1.328, 3.202), (1.419, 1.592, 3.15), (1.412, 1.864, 3.109), (1.492, 2.111, 3.129), (1.527, 2.383, 3.155), (1.417, 2.631, 3.138), (1.033, 1.232, 3.336), (1.181, 1.429, 3.331), (1.208, 1.66, 3.278), (1.231, 1.895, 3.251), (1.269, 2.115, 3.248), (1.286, 2.339, 3.26), (1.229, 2.553, 3.272), (1.026, 1.246, 3.533), (1.129, 1.466, 3.522), (1.153, 1.686, 3.486), (1.173, 1.903, 3.449), (1.163, 2.112, 3.413), (1.096, 2.296, 3.359), (0.9937, 2.451, 3.32), (0.9752, 1.29, 3.711), (1.071, 1.496, 3.708), (1.083, 1.713, 3.659), (1.064, 1.91, 3.6), (1.028, 2.108, 3.541), (0.9378, 2.272, 3.472), (0.9308, 2.455, 3.521), (0.883, 1.35, 3.861), (0.9601, 1.538, 3.865), (0.9647, 1.744, 3.809), (0.9459, 1.932, 3.741), (0.9035, 2.119, 3.672), (0.9005, 2.303, 3.685), (0.9051, 2.475, 3.715), (-0.8528, 0.6632, 2.878), (-0.6138, 0.5333, 2.971), (-0.342, 0.4874, 2.993), (-0.05975, 0.5223, 2.952), (0.228, 0.4781, 2.981), (0.4971, 0.5283, 2.935), (0.7149, 0.7184, 2.799), (-0.8509, 0.7197, 3.095), (-0.6172, 0.5659, 3.161), (-0.3345, 0.5588, 3.154), (-0.05631, 0.5662, 3.146), (0.2094, 0.6118, 3.108), (0.4808, 0.6564, 3.081), (0.6761, 0.8531, 2.979), (-0.7903, 0.8159, 3.261), (-0.5909, 0.6446, 3.329), (-0.3097, 0.6643, 3.282), (-0.04893, 0.608, 3.313), (0.2095, 0.648, 3.291), (0.4466, 0.7644, 3.228), (0.6367, 0.9621, 3.137), (-0.7069, 0.9388, 3.38), (-0.5202, 0.8063, 3.416), (-0.2838, 0.7523, 3.422), (-0.04019, 0.7014, 3.447), (0.1979, 0.7403, 3.425), (0.4272, 0.8458, 3.382), (0.6191, 1.018, 3.303), (-0.6143, 1.09, 3.464), (-0.4425, 0.9805, 3.476), (-0.254, 0.8676, 3.542), (-0.03455, 0.7904, 3.608), (0.2015, 0.8316, 3.577), (0.4127, 0.9432, 3.52), (0.5964, 1.063, 3.47), (-0.5792, 1.165, 3.6), (-0.4087, 1.098, 3.598), (-0.2352, 0.9993, 3.664), (-0.02729, 0.9529, 3.706), (0.1861, 0.9865, 3.671), (0.3758, 1.067, 3.618), (0.5879, 1.086, 3.652), (-0.5707, 1.191, 3.775), (-0.3917, 1.155, 3.753), (-0.2041, 1.175, 3.701), (-0.02024, 1.147, 3.719), (0.1669, 1.168, 3.704), (0.3627, 1.147, 3.757), (0.5628, 1.163, 3.795), (-0.8443, 2.674, 2.692), (-0.9946, 2.434, 2.719), (-1.167, 2.19, 2.734), (-1.196, 1.905, 2.73), (-1.16, 1.639, 2.738), (-1.222, 1.355, 2.743), (-1.172, 1.086, 2.758), (-0.8733, 2.639, 2.955), (-1.062, 2.431, 2.975), (-1.166, 2.187, 2.968), (-1.185, 1.905, 2.952), (-1.012, 1.658, 2.931), (-1.087, 1.422, 2.956), (-1.015, 1.191, 2.953), (-0.939, 2.653, 3.181), (-1.094, 2.431, 3.197), (-1.203, 2.199, 3.19), (-1.208, 1.929, 3.172), (-1.094, 1.673, 3.14), (-1.057, 1.457, 3.145), (-1.013, 1.237, 3.165), (-0.9468, 2.651, 3.373), (-1.081, 2.425, 3.377), (-1.181, 2.201, 3.381), (-1.202, 1.942, 3.372), (-1.11, 1.691, 3.339), (-0.9483, 1.514, 3.291), (-0.9284, 1.311, 3.315), (-0.889, 2.602, 3.521), (-1.042, 2.417, 3.545), (-1.113, 2.194, 3.547), (-1.128, 1.955, 3.544), (-1.064, 1.72, 3.507), (-0.9668, 1.535, 3.473), (-0.8911, 1.355, 3.465), (-0.8203, 2.566, 3.66), (-0.9447, 2.386, 3.682), (-1.0, 2.181, 3.683), (-1.001, 1.965, 3.673), (-0.9854, 1.753, 3.662), (-0.9446, 1.558, 3.667), (-0.8664, 1.386, 3.655), (-0.7159, 2.509, 3.751), (-0.8123, 2.35, 3.78), (-0.8508, 2.163, 3.774), (-0.8391, 1.963, 3.755), (-0.8874, 1.768, 3.822), (-0.8763, 1.578, 3.835), (-0.8034, 1.422, 3.805)], [], [(272, 273, 280, 279), (273, 274, 281, 280), (274, 275, 282, 281), (275, 276, 283, 282), (276, 277, 284, 283), (277, 278, 285, 284), (279, 280, 287, 286), (280, 281, 288, 287), (281, 282, 289, 288), (282, 283, 290, 289), (283, 284, 291, 290), (284, 285, 292, 291), (286, 287, 294, 293), (287, 288, 295, 294), (288, 289, 296, 295), (289, 290, 297, 296), (290, 291, 298, 297), (291, 292, 299, 298), (293, 294, 301, 300), (294, 295, 302, 301), (295, 296, 303, 302), (296, 297, 304, 303), (297, 298, 305, 304), (298, 299, 306, 305), (300, 301, 308, 307), (301, 302, 309, 308), (302, 303, 310, 309), (303, 304, 311, 310), (304, 305, 312, 311), (305, 306, 313, 312), (307, 308, 315, 314), (308, 309, 316, 315), (309, 310, 317, 316), (310, 311, 318, 317), (311, 312, 319, 318), (312, 313, 320, 319), (0, 27, 272, 26), (27, 28, 273, 272), (28, 29, 274, 273), (29, 30, 275, 274), (30, 31, 276, 275), (31, 32, 277, 276), (32, 33, 278, 277), (33, 1, 34, 278), (278, 34, 35, 285), (285, 35, 36, 292), (292, 36, 37, 299), (299, 37, 38, 306), (306, 38, 39, 313), (313, 39, 40, 320), (320, 40, 3, 41), (319, 320, 41, 42), (318, 319, 42, 43), (317, 318, 43, 44), (316, 317, 44, 45), (315, 316, 45, 46), (314, 315, 46, 47), (20, 314, 47, 2), (21, 307, 314, 20), (22, 300, 307, 21), (23, 293, 300, 22), (24, 286, 293, 23), (25, 279, 286, 24), (26, 272, 279, 25), (321, 322, 329, 328), (322, 323, 330, 329), (323, 324, 331, 330), (324, 325, 332, 331), (325, 326, 333, 332), (326, 327, 334, 333), (328, 329, 336, 335), (329, 330, 337, 336), (330, 331, 338, 337), (331, 332, 339, 338), (332, 333, 340, 339), (333, 334, 341, 340), (335, 336, 343, 342), (336, 337, 344, 343), (337, 338, 345, 344), (338, 339, 346, 345), (339, 340, 347, 346), (340, 341, 348, 347), (342, 343, 350, 349), (343, 344, 351, 350), (344, 345, 352, 351), (345, 346, 353, 352), (346, 347, 354, 353), (347, 348, 355, 354), (349, 350, 357, 356), (350, 351, 358, 357), (351, 352, 359, 358), (352, 353, 360, 359), (353, 354, 361, 360), (354, 355, 362, 361), (356, 357, 364, 363), (357, 358, 365, 364), (358, 359, 366, 365), (359, 360, 367, 366), (360, 361, 368, 367), (361, 362, 369, 368), (2, 47, 321, 145), (47, 46, 322, 321), (46, 45, 323, 322), (45, 44, 324, 323), (44, 43, 325, 324), (43, 42, 326, 325), (42, 41, 327, 326), (41, 3, 132, 327), (327, 132, 133, 334), (334, 133, 134, 341), (341, 134, 135, 348), (348, 135, 136, 355), (355, 136, 137, 362), (362, 137, 138, 369), (369, 138, 9, 104), (368, 369, 104, 105), (367, 368, 105, 106), (366, 367, 106, 107), (365, 366, 107, 108), (364, 365, 108, 109), (363, 364, 109, 110), (139, 363, 110, 8), (140, 356, 363, 139), (141, 349, 356, 140), (142, 342, 349, 141), (143, 335, 342, 142), (144, 328, 335, 143), (145, 321, 328, 144), (370, 371, 378, 377), (371, 372, 379, 378), (372, 373, 380, 379), (373, 374, 381, 380), (374, 375, 382, 381), (375, 376, 383, 382), (377, 378, 385, 384), (378, 379, 386, 385), (379, 380, 387, 386), (380, 381, 388, 387), (381, 382, 389, 388), (382, 383, 390, 389), (384, 385, 392, 391), (385, 386, 393, 392), (386, 387, 394, 393), (387, 388, 395, 394), (388, 389, 396, 395), (389, 390, 397, 396), (391, 392, 399, 398), (392, 393, 400, 399), (393, 394, 401, 400), (394, 395, 402, 401), (395, 396, 403, 402), (396, 397, 404, 403), (398, 399, 406, 405), (399, 400, 407, 406), (400, 401, 408, 407), (401, 402, 409, 408), (402, 403, 410, 409), (403, 404, 411, 410), (405, 406, 413, 412), (406, 407, 414, 413), (407, 408, 415, 414), (408, 409, 416, 415), (409, 410, 417, 416), (410, 411, 418, 417), (6, 68, 370, 75), (68, 67, 371, 370), (67, 66, 372, 371), (66, 65, 373, 372), (65, 64, 374, 373), (64, 63, 375, 374), (63, 62, 376, 375), (62, 7, 76, 376), (376, 76, 77, 383), (383, 77, 78, 390), (390, 78, 79, 397), (397, 79, 80, 404), (404, 80, 81, 411), (411, 81, 82, 418), (418, 82, 5, 83), (417, 418, 83, 84), (416, 417, 84, 85), (415, 416, 85, 86), (414, 415, 86, 87), (413, 414, 87, 88), (412, 413, 88, 89), (69, 412, 89, 4), (70, 405, 412, 69), (71, 398, 405, 70), (72, 391, 398, 71), (73, 384, 391, 72), (74, 377, 384, 73), (75, 370, 377, 74), (419, 420, 427, 426), (420, 421, 428, 427), (421, 422, 429, 428), (422, 423, 430, 429), (423, 424, 431, 430), (424, 425, 432, 431), (426, 427, 434, 433), (427, 428, 435, 434), (428, 429, 436, 435), (429, 430, 437, 436), (430, 431, 438, 437), (431, 432, 439, 438), (433, 434, 441, 440), (434, 435, 442, 441), (435, 436, 443, 442), (436, 437, 444, 443), (437, 438, 445, 444), (438, 439, 446, 445), (440, 441, 448, 447), (441, 442, 449, 448), (442, 443, 450, 449), (443, 444, 451, 450), (444, 445, 452, 451), (445, 446, 453, 452), (447, 448, 455, 454), (448, 449, 456, 455), (449, 450, 457, 456), (450, 451, 458, 457), (451, 452, 459, 458), (452, 453, 460, 459), (454, 455, 462, 461), (455, 456, 463, 462), (456, 457, 464, 463), (457, 458, 465, 464), (458, 459, 466, 465), (459, 460, 467, 466), (4, 89, 419, 96), (89, 88, 420, 419), (88, 87, 421, 420), (87, 86, 422, 421), (86, 85, 423, 422), (85, 84, 424, 423), (84, 83, 425, 424), (83, 5, 97, 425), (425, 97, 98, 432), (432, 98, 99, 439), (439, 99, 100, 446), (446, 100, 101, 453), (453, 101, 102, 460), (460, 102, 103, 467), (467, 103, 1, 33), (466, 467, 33, 32), (465, 466, 32, 31), (464, 465, 31, 30), (463, 464, 30, 29), (462, 463, 29, 28), (461, 462, 28, 27), (90, 461, 27, 0), (91, 454, 461, 90), (92, 447, 454, 91), (93, 440, 447, 92), (94, 433, 440, 93), (95, 426, 433, 94), (96, 419, 426, 95), (468, 469, 476, 475), (469, 470, 477, 476), (470, 471, 478, 477), (471, 472, 479, 478), (472, 473, 480, 479), (473, 474, 481, 480), (475, 476, 483, 482), (476, 477, 484, 483), (477, 478, 485, 484), (478, 479, 486, 485), (479, 480, 487, 486), (480, 481, 488, 487), (482, 483, 490, 489), (483, 484, 491, 490), (484, 485, 492, 491), (485, 486, 493, 492), (486, 487, 494, 493), (487, 488, 495, 494), (489, 490, 497, 496), (490, 491, 498, 497), (491, 492, 499, 498), (492, 493, 500, 499), (493, 494, 501, 500), (494, 495, 502, 501), (496, 497, 504, 503), (497, 498, 505, 504), (498, 499, 506, 505), (499, 500, 507, 506), (500, 501, 508, 507), (501, 502, 509, 508), (503, 504, 511, 510), (504, 505, 512, 511), (505, 506, 513, 512), (506, 507, 514, 513), (507, 508, 515, 514), (508, 509, 516, 515), (2, 54, 468, 20), (54, 53, 469, 468), (53, 52, 470, 469), (52, 51, 471, 470), (51, 50, 472, 471), (50, 49, 473, 472), (49, 48, 474, 473), (48, 6, 75, 474), (474, 75, 74, 481), (481, 74, 73, 488), (488, 73, 72, 495), (495, 72, 71, 502), (502, 71, 70, 509), (509, 70, 69, 516), (516, 69, 4, 96), (515, 516, 96, 95), (514, 515, 95, 94), (513, 514, 94, 93), (512, 513, 93, 92), (511, 512, 92, 91), (510, 511, 91, 90), (26, 510, 90, 0), (25, 503, 510, 26), (24, 496, 503, 25), (23, 489, 496, 24), (22, 482, 489, 23), (21, 475, 482, 22), (20, 468, 475, 21), (517, 518, 525, 524), (518, 519, 526, 525), (519, 520, 527, 526), (520, 521, 528, 527), (521, 522, 529, 528), (522, 523, 530, 529), (524, 525, 532, 531), (525, 526, 533, 532), (526, 527, 534, 533), (527, 528, 535, 534), (528, 529, 536, 535), (529, 530, 537, 536), (531, 532, 539, 538), (532, 533, 540, 539), (533, 534, 541, 540), (534, 535, 542, 541), (535, 536, 543, 542), (536, 537, 544, 543), (538, 539, 546, 545), (539, 540, 547, 546), (540, 541, 548, 547), (541, 542, 549, 548), (542, 543, 550, 549), (543, 544, 551, 550), (545, 546, 553, 552), (546, 547, 554, 553), (547, 548, 555, 554), (548, 549, 556, 555), (549, 550, 557, 556), (550, 551, 558, 557), (552, 553, 560, 559), (553, 554, 561, 560), (554, 555, 562, 561), (555, 556, 563, 562), (556, 557, 564, 563), (557, 558, 565, 564), (7, 61, 517, 76), (61, 60, 518, 517), (60, 59, 519, 518), (59, 58, 520, 519), (58, 57, 521, 520), (57, 56, 522, 521), (56, 55, 523, 522), (55, 3, 40, 523), (523, 40, 39, 530), (530, 39, 38, 537), (537, 38, 37, 544), (544, 37, 36, 551), (551, 36, 35, 558), (558, 35, 34, 565), (565, 34, 1, 103), (564, 565, 103, 102), (563, 564, 102, 101), (562, 563, 101, 100), (561, 562, 100, 99), (560, 561, 99, 98), (559, 560, 98, 97), (82, 559, 97, 5), (81, 552, 559, 82), (80, 545, 552, 81), (79, 538, 545, 80), (78, 531, 538, 79), (77, 524, 531, 78), (76, 517, 524, 77), (566, 567, 574, 573), (567, 568, 575, 574), (568, 569, 576, 575), (569, 570, 577, 576), (570, 571, 578, 577), (571, 572, 579, 578), (573, 574, 581, 580), (574, 575, 582, 581), (575, 576, 583, 582), (576, 577, 584, 583), (577, 578, 585, 584), (578, 579, 586, 585), (580, 581, 588, 587), (581, 582, 589, 588), (582, 583, 590, 589), (583, 584, 591, 590), (584, 585, 592, 591), (585, 586, 593, 592), (587, 588, 595, 594), (588, 589, 596, 595), (589, 590, 597, 596), (590, 591, 598, 597), (591, 592, 599, 598), (592, 593, 600, 599), (594, 595, 602, 601), (595, 596, 603, 602), (596, 597, 604, 603), (597, 598, 605, 604), (598, 599, 606, 605), (599, 600, 607, 606), (601, 602, 609, 608), (602, 603, 610, 609), (603, 604, 611, 610), (604, 605, 612, 611), (605, 606, 613, 612), (606, 607, 614, 613), (9, 118, 566, 201), (118, 119, 567, 566), (119, 120, 568, 567), (120, 121, 569, 568), (121, 122, 570, 569), (122, 123, 571, 570), (123, 124, 572, 571), (124, 11, 188, 572), (572, 188, 189, 579), (579, 189, 190, 586), (586, 190, 191, 593), (593, 191, 192, 600), (600, 192, 193, 607), (607, 193, 194, 614), (614, 194, 15, 180), (613, 614, 180, 179), (612, 613, 179, 178), (611, 612, 178, 177), (610, 611, 177, 176), (609, 610, 176, 175), (608, 609, 175, 174), (195, 608, 174, 13), (196, 601, 608, 195), (197, 594, 601, 196), (198, 587, 594, 197), (199, 580, 587, 198), (200, 573, 580, 199), (201, 566, 573, 200), (615, 616, 623, 622), (616, 617, 624, 623), (617, 618, 625, 624), (618, 619, 626, 625), (619, 620, 627, 626), (620, 621, 628, 627), (622, 623, 630, 629), (623, 624, 631, 630), (624, 625, 632, 631), (625, 626, 633, 632), (626, 627, 634, 633), (627, 628, 635, 634), (629, 630, 637, 636), (630, 631, 638, 637), (631, 632, 639, 638), (632, 633, 640, 639), (633, 634, 641, 640), (634, 635, 642, 641), (636, 637, 644, 643), (637, 638, 645, 644), (638, 639, 646, 645), (639, 640, 647, 646), (640, 641, 648, 647), (641, 642, 649, 648), (643, 644, 651, 650), (644, 645, 652, 651), (645, 646, 653, 652), (646, 647, 654, 653), (647, 648, 655, 654), (648, 649, 656, 655), (650, 651, 658, 657), (651, 652, 659, 658), (652, 653, 660, 659), (653, 654, 661, 660), (654, 655, 662, 661), (655, 656, 663, 662), (7, 62, 615, 159), (62, 63, 616, 615), (63, 64, 617, 616), (64, 65, 618, 617), (65, 66, 619, 618), (66, 67, 620, 619), (67, 68, 621, 620), (68, 6, 146, 621), (621, 146, 147, 628), (628, 147, 148, 635), (635, 148, 149, 642), (642, 149, 150, 649), (649, 150, 151, 656), (656, 151, 152, 663), (663, 152, 10, 131), (662, 663, 131, 130), (661, 662, 130, 129), (660, 661, 129, 128), (659, 660, 128, 127), (658, 659, 127, 126), (657, 658, 126, 125), (153, 657, 125, 11), (154, 650, 657, 153), (155, 643, 650, 154), (156, 636, 643, 155), (157, 629, 636, 156), (158, 622, 629, 157), (159, 615, 622, 158), (664, 665, 672, 671), (665, 666, 673, 672), (666, 667, 674, 673), (667, 668, 675, 674), (668, 669, 676, 675), (669, 670, 677, 676), (671, 672, 679, 678), (672, 673, 680, 679), (673, 674, 681, 680), (674, 675, 682, 681), (675, 676, 683, 682), (676, 677, 684, 683), (678, 679, 686, 685), (679, 680, 687, 686), (680, 681, 688, 687), (681, 682, 689, 688), (682, 683, 690, 689), (683, 684, 691, 690), (685, 686, 693, 692), (686, 687, 694, 693), (687, 688, 695, 694), (688, 689, 696, 695), (689, 690, 697, 696), (690, 691, 698, 697), (692, 693, 700, 699), (693, 694, 701, 700), (694, 695, 702, 701), (695, 696, 703, 702), (696, 697, 704, 703), (697, 698, 705, 704), (699, 700, 707, 706), (700, 701, 708, 707), (701, 702, 709, 708), (702, 703, 710, 709), (703, 704, 711, 710), (704, 705, 712, 711), (6, 48, 664, 146), (48, 49, 665, 664), (49, 50, 666, 665), (50, 51, 667, 666), (51, 52, 668, 667), (52, 53, 669, 668), (53, 54, 670, 669), (54, 2, 145, 670), (670, 145, 144, 677), (677, 144, 143, 684), (684, 143, 142, 691), (691, 142, 141, 698), (698, 141, 140, 705), (705, 140, 139, 712), (712, 139, 8, 117), (711, 712, 117, 116), (710, 711, 116, 115), (709, 710, 115, 114), (708, 709, 114, 113), (707, 708, 113, 112), (706, 707, 112, 111), (152, 706, 111, 10), (151, 699, 706, 152), (150, 692, 699, 151), (149, 685, 692, 150), (148, 678, 685, 149), (147, 671, 678, 148), (146, 664, 671, 147), (713, 714, 721, 720), (714, 715, 722, 721), (715, 716, 723, 722), (716, 717, 724, 723), (717, 718, 725, 724), (718, 719, 726, 725), (720, 721, 728, 727), (721, 722, 729, 728), (722, 723, 730, 729), (723, 724, 731, 730), (724, 725, 732, 731), (725, 726, 733, 732), (727, 728, 735, 734), (728, 729, 736, 735), (729, 730, 737, 736), (730, 731, 738, 737), (731, 732, 739, 738), (732, 733, 740, 739), (734, 735, 742, 741), (735, 736, 743, 742), (736, 737, 744, 743), (737, 738, 745, 744), (738, 739, 746, 745), (739, 740, 747, 746), (741, 742, 749, 748), (742, 743, 750, 749), (743, 744, 751, 750), (744, 745, 752, 751), (745, 746, 753, 752), (746, 747, 754, 753), (748, 749, 756, 755), (749, 750, 757, 756), (750, 751, 758, 757), (751, 752, 759, 758), (752, 753, 760, 759), (753, 754, 761, 760), (11, 124, 713, 257), (124, 123, 714, 713), (123, 122, 715, 714), (122, 121, 716, 715), (121, 120, 717, 716), (120, 119, 718, 717), (119, 118, 719, 718), (118, 9, 244, 719), (719, 244, 245, 726), (726, 245, 246, 733), (733, 246, 247, 740), (740, 247, 248, 747), (747, 248, 249, 754), (754, 249, 250, 761), (761, 250, 18, 223), (760, 761, 223, 224), (759, 760, 224, 225), (758, 759, 225, 226), (757, 758, 226, 227), (756, 757, 227, 228), (755, 756, 228, 229), (251, 755, 229, 19), (252, 748, 755, 251), (253, 741, 748, 252), (254, 734, 741, 253), (255, 727, 734, 254), (256, 720, 727, 255), (257, 713, 720, 256), (762, 763, 770, 769), (763, 764, 771, 770), (764, 765, 772, 771), (765, 766, 773, 772), (766, 767, 774, 773), (767, 768, 775, 774), (769, 770, 777, 776), (770, 771, 778, 777), (771, 772, 779, 778), (772, 773, 780, 779), (773, 774, 781, 780), (774, 775, 782, 781), (776, 777, 784, 783), (777, 778, 785, 784), (778, 779, 786, 785), (779, 780, 787, 786), (780, 781, 788, 787), (781, 782, 789, 788), (783, 784, 791, 790), (784, 785, 792, 791), (785, 786, 793, 792), (786, 787, 794, 793), (787, 788, 795, 794), (788, 789, 796, 795), (790, 791, 798, 797), (791, 792, 799, 798), (792, 793, 800, 799), (793, 794, 801, 800), (794, 795, 802, 801), (795, 796, 803, 802), (797, 798, 805, 804), (798, 799, 806, 805), (799, 800, 807, 806), (800, 801, 808, 807), (801, 802, 809, 808), (802, 803, 810, 809), (12, 166, 762, 173), (166, 165, 763, 762), (165, 164, 764, 763), (164, 163, 765, 764), (163, 162, 766, 765), (162, 161, 767, 766), (161, 160, 768, 767), (160, 13, 174, 768), (768, 174, 175, 775), (775, 175, 176, 782), (782, 176, 177, 789), (789, 177, 178, 796), (796, 178, 179, 803), (803, 179, 180, 810), (810, 180, 15, 181), (809, 810, 181, 182), (808, 809, 182, 183), (807, 808, 183, 184), (806, 807, 184, 185), (805, 806, 185, 186), (804, 805, 186, 187), (167, 804, 187, 14), (168, 797, 804, 167), (169, 790, 797, 168), (170, 783, 790, 169), (171, 776, 783, 170), (172, 769, 776, 171), (173, 762, 769, 172), (811, 812, 819, 818), (812, 813, 820, 819), (813, 814, 821, 820), (814, 815, 822, 821), (815, 816, 823, 822), (816, 817, 824, 823), (818, 819, 826, 825), (819, 820, 827, 826), (820, 821, 828, 827), (821, 822, 829, 828), (822, 823, 830, 829), (823, 824, 831, 830), (825, 826, 833, 832), (826, 827, 834, 833), (827, 828, 835, 834), (828, 829, 836, 835), (829, 830, 837, 836), (830, 831, 838, 837), (832, 833, 840, 839), (833, 834, 841, 840), (834, 835, 842, 841), (835, 836, 843, 842), (836, 837, 844, 843), (837, 838, 845, 844), (839, 840, 847, 846), (840, 841, 848, 847), (841, 842, 849, 848), (842, 843, 850, 849), (843, 844, 851, 850), (844, 845, 852, 851), (846, 847, 854, 853), (847, 848, 855, 854), (848, 849, 856, 855), (849, 850, 857, 856), (850, 851, 858, 857), (851, 852, 859, 858), (8, 110, 811, 208), (110, 109, 812, 811), (109, 108, 813, 812), (108, 107, 814, 813), (107, 106, 815, 814), (106, 105, 816, 815), (105, 104, 817, 816), (104, 9, 201, 817), (817, 201, 200, 824), (824, 200, 199, 831), (831, 199, 198, 838), (838, 198, 197, 845), (845, 197, 196, 852), (852, 196, 195, 859), (859, 195, 13, 160), (858, 859, 160, 161), (857, 858, 161, 162), (856, 857, 162, 163), (855, 856, 163, 164), (854, 855, 164, 165), (853, 854, 165, 166), (202, 853, 166, 12), (203, 846, 853, 202), (204, 839, 846, 203), (205, 832, 839, 204), (206, 825, 832, 205), (207, 818, 825, 206), (208, 811, 818, 207), (860, 861, 868, 867), (861, 862, 869, 868), (862, 863, 870, 869), (863, 864, 871, 870), (864, 865, 872, 871), (865, 866, 873, 872), (867, 868, 875, 874), (868, 869, 876, 875), (869, 870, 877, 876), (870, 871, 878, 877), (871, 872, 879, 878), (872, 873, 880, 879), (874, 875, 882, 881), (875, 876, 883, 882), (876, 877, 884, 883), (877, 878, 885, 884), (878, 879, 886, 885), (879, 880, 887, 886), (881, 882, 889, 888), (882, 883, 890, 889), (883, 884, 891, 890), (884, 885, 892, 891), (885, 886, 893, 892), (886, 887, 894, 893), (888, 889, 896, 895), (889, 890, 897, 896), (890, 891, 898, 897), (891, 892, 899, 898), (892, 893, 900, 899), (893, 894, 901, 900), (895, 896, 903, 902), (896, 897, 904, 903), (897, 898, 905, 904), (898, 899, 906, 905), (899, 900, 907, 906), (900, 901, 908, 907), (11, 125, 860, 188), (125, 126, 861, 860), (126, 127, 862, 861), (127, 128, 863, 862), (128, 129, 864, 863), (129, 130, 865, 864), (130, 131, 866, 865), (131, 10, 209, 866), (866, 209, 210, 873), (873, 210, 211, 880), (880, 211, 212, 887), (887, 212, 213, 894), (894, 213, 214, 901), (901, 214, 215, 908), (908, 215, 14, 187), (907, 908, 187, 186), (906, 907, 186, 185), (905, 906, 185, 184), (904, 905, 184, 183), (903, 904, 183, 182), (902, 903, 182, 181), (194, 902, 181, 15), (193, 895, 902, 194), (192, 888, 895, 193), (191, 881, 888, 192), (190, 874, 881, 191), (189, 867, 874, 190), (188, 860, 867, 189), (909, 910, 917, 916), (910, 911, 918, 917), (911, 912, 919, 918), (912, 913, 920, 919), (913, 914, 921, 920), (914, 915, 922, 921), (916, 917, 924, 923), (917, 918, 925, 924), (918, 919, 926, 925), (919, 920, 927, 926), (920, 921, 928, 927), (921, 922, 929, 928), (923, 924, 931, 930), (924, 925, 932, 931), (925, 926, 933, 932), (926, 927, 934, 933), (927, 928, 935, 934), (928, 929, 936, 935), (930, 931, 938, 937), (931, 932, 939, 938), (932, 933, 940, 939), (933, 934, 941, 940), (934, 935, 942, 941), (935, 936, 943, 942), (937, 938, 945, 944), (938, 939, 946, 945), (939, 940, 947, 946), (940, 941, 948, 947), (941, 942, 949, 948), (942, 943, 950, 949), (944, 945, 952, 951), (945, 946, 953, 952), (946, 947, 954, 953), (947, 948, 955, 954), (948, 949, 956, 955), (949, 950, 957, 956), (10, 111, 909, 209), (111, 112, 910, 909), (112, 113, 911, 910), (113, 114, 912, 911), (114, 115, 913, 912), (115, 116, 914, 913), (116, 117, 915, 914), (117, 8, 208, 915), (915, 208, 207, 922), (922, 207, 206, 929), (929, 206, 205, 936), (936, 205, 204, 943), (943, 204, 203, 950), (950, 203, 202, 957), (957, 202, 12, 173), (956, 957, 173, 172), (955, 956, 172, 171), (954, 955, 171, 170), (953, 954, 170, 169), (952, 953, 169, 168), (951, 952, 168, 167), (215, 951, 167, 14), (214, 944, 951, 215), (213, 937, 944, 214), (212, 930, 937, 213), (211, 923, 930, 212), (210, 916, 923, 211), (209, 909, 916, 210), (958, 959, 966, 965), (959, 960, 967, 966), (960, 961, 968, 967), (961, 962, 969, 968), (962, 963, 970, 969), (963, 964, 971, 970), (965, 966, 973, 972), (966, 967, 974, 973), (967, 968, 975, 974), (968, 969, 976, 975), (969, 970, 977, 976), (970, 971, 978, 977), (972, 973, 980, 979), (973, 974, 981, 980), (974, 975, 982, 981), (975, 976, 983, 982), (976, 977, 984, 983), (977, 978, 985, 984), (979, 980, 987, 986), (980, 981, 988, 987), (981, 982, 989, 988), (982, 983, 990, 989), (983, 984, 991, 990), (984, 985, 992, 991), (986, 987, 994, 993), (987, 988, 995, 994), (988, 989, 996, 995), (989, 990, 997, 996), (990, 991, 998, 997), (991, 992, 999, 998), (993, 994, 1001, 1000), (994, 995, 1002, 1001), (995, 996, 1003, 1002), (996, 997, 1004, 1003), (997, 998, 1005, 1004), (998, 999, 1006, 1005), (16, 216, 958, 230), (216, 217, 959, 958), (217, 218, 960, 959), (218, 219, 961, 960), (219, 220, 962, 961), (220, 221, 963, 962), (221, 222, 964, 963), (222, 17, 243, 964), (964, 243, 242, 971), (971, 242, 241, 978), (978, 241, 240, 985), (985, 240, 239, 992), (992, 239, 238, 999), (999, 238, 237, 1006), (1006, 237, 19, 229), (1005, 1006, 229, 228), (1004, 1005, 228, 227), (1003, 1004, 227, 226), (1002, 1003, 226, 225), (1001, 1002, 225, 224), (1000, 1001, 224, 223), (236, 1000, 223, 18), (235, 993, 1000, 236), (234, 986, 993, 235), (233, 979, 986, 234), (232, 972, 979, 233), (231, 965, 972, 232), (230, 958, 965, 231), (1007, 1008, 1015, 1014), (1008, 1009, 1016, 1015), (1009, 1010, 1017, 1016), (1010, 1011, 1018, 1017), (1011, 1012, 1019, 1018), (1012, 1013, 1020, 1019), (1014, 1015, 1022, 1021), (1015, 1016, 1023, 1022), (1016, 1017, 1024, 1023), (1017, 1018, 1025, 1024), (1018, 1019, 1026, 1025), (1019, 1020, 1027, 1026), (1021, 1022, 1029, 1028), (1022, 1023, 1030, 1029), (1023, 1024, 1031, 1030), (1024, 1025, 1032, 1031), (1025, 1026, 1033, 1032), (1026, 1027, 1034, 1033), (1028, 1029, 1036, 1035), (1029, 1030, 1037, 1036), (1030, 1031, 1038, 1037), (1031, 1032, 1039, 1038), (1032, 1033, 1040, 1039), (1033, 1034, 1041, 1040), (1035, 1036, 1043, 1042), (1036, 1037, 1044, 1043), (1037, 1038, 1045, 1044), (1038, 1039, 1046, 1045), (1039, 1040, 1047, 1046), (1040, 1041, 1048, 1047), (1042, 1043, 1050, 1049), (1043, 1044, 1051, 1050), (1044, 1045, 1052, 1051), (1045, 1046, 1053, 1052), (1046, 1047, 1054, 1053), (1047, 1048, 1055, 1054), (7, 159, 1007, 264), (159, 158, 1008, 1007), (158, 157, 1009, 1008), (157, 156, 1010, 1009), (156, 155, 1011, 1010), (155, 154, 1012, 1011), (154, 153, 1013, 1012), (153, 11, 257, 1013), (1013, 257, 256, 1020), (1020, 256, 255, 1027), (1027, 255, 254, 1034), (1034, 254, 253, 1041), (1041, 253, 252, 1048), (1048, 252, 251, 1055), (1055, 251, 19, 237), (1054, 1055, 237, 238), (1053, 1054, 238, 239), (1052, 1053, 239, 240), (1051, 1052, 240, 241), (1050, 1051, 241, 242), (1049, 1050, 242, 243), (258, 1049, 243, 17), (259, 1042, 1049, 258), (260, 1035, 1042, 259), (261, 1028, 1035, 260), (262, 1021, 1028, 261), (263, 1014, 1021, 262), (264, 1007, 1014, 263), (1056, 1057, 1064, 1063), (1057, 1058, 1065, 1064), (1058, 1059, 1066, 1065), (1059, 1060, 1067, 1066), (1060, 1061, 1068, 1067), (1061, 1062, 1069, 1068), (1063, 1064, 1071, 1070), (1064, 1065, 1072, 1071), (1065, 1066, 1073, 1072), (1066, 1067, 1074, 1073), (1067, 1068, 1075, 1074), (1068, 1069, 1076, 1075), (1070, 1071, 1078, 1077), (1071, 1072, 1079, 1078), (1072, 1073, 1080, 1079), (1073, 1074, 1081, 1080), (1074, 1075, 1082, 1081), (1075, 1076, 1083, 1082), (1077, 1078, 1085, 1084), (1078, 1079, 1086, 1085), (1079, 1080, 1087, 1086), (1080, 1081, 1088, 1087), (1081, 1082, 1089, 1088), (1082, 1083, 1090, 1089), (1084, 1085, 1092, 1091), (1085, 1086, 1093, 1092), (1086, 1087, 1094, 1093), (1087, 1088, 1095, 1094), (1088, 1089, 1096, 1095), (1089, 1090, 1097, 1096), (1091, 1092, 1099, 1098), (1092, 1093, 1100, 1099), (1093, 1094, 1101, 1100), (1094, 1095, 1102, 1101), (1095, 1096, 1103, 1102), (1096, 1097, 1104, 1103), (3, 55, 1056, 271), (55, 56, 1057, 1056), (56, 57, 1058, 1057), (57, 58, 1059, 1058), (58, 59, 1060, 1059), (59, 60, 1061, 1060), (60, 61, 1062, 1061), (61, 7, 264, 1062), (1062, 264, 263, 1069), (1069, 263, 262, 1076), (1076, 262, 261, 1083), (1083, 261, 260, 1090), (1090, 260, 259, 1097), (1097, 259, 258, 1104), (1104, 258, 17, 222), (1103, 1104, 222, 221), (1102, 1103, 221, 220), (1101, 1102, 220, 219), (1100, 1101, 219, 218), (1099, 1100, 218, 217), (1098, 1099, 217, 216), (265, 1098, 216, 16), (266, 1091, 1098, 265), (267, 1084, 1091, 266), (268, 1077, 1084, 267), (269, 1070, 1077, 268), (270, 1063, 1070, 269), (271, 1056, 1063, 270), (1105, 1106, 1113, 1112), (1106, 1107, 1114, 1113), (1107, 1108, 1115, 1114), (1108, 1109, 1116, 1115), (1109, 1110, 1117, 1116), (1110, 1111, 1118, 1117), (1112, 1113, 1120, 1119), (1113, 1114, 1121, 1120), (1114, 1115, 1122, 1121), (1115, 1116, 1123, 1122), (1116, 1117, 1124, 1123), (1117, 1118, 1125, 1124), (1119, 1120, 1127, 1126), (1120, 1121, 1128, 1127), (1121, 1122, 1129, 1128), (1122, 1123, 1130, 1129), (1123, 1124, 1131, 1130), (1124, 1125, 1132, 1131), (1126, 1127, 1134, 1133), (1127, 1128, 1135, 1134), (1128, 1129, 1136, 1135), (1129, 1130, 1137, 1136), (1130, 1131, 1138, 1137), (1131, 1132, 1139, 1138), (1133, 1134, 1141, 1140), (1134, 1135, 1142, 1141), (1135, 1136, 1143, 1142), (1136, 1137, 1144, 1143), (1137, 1138, 1145, 1144), (1138, 1139, 1146, 1145), (1140, 1141, 1148, 1147), (1141, 1142, 1149, 1148), (1142, 1143, 1150, 1149), (1143, 1144, 1151, 1150), (1144, 1145, 1152, 1151), (1145, 1146, 1153, 1152), (9, 138, 1105, 244), (138, 137, 1106, 1105), (137, 136, 1107, 1106), (136, 135, 1108, 1107), (135, 134, 1109, 1108), (134, 133, 1110, 1109), (133, 132, 1111, 1110), (132, 3, 271, 1111), (1111, 271, 270, 1118), (1118, 270, 269, 1125), (1125, 269, 268, 1132), (1132, 268, 267, 1139), (1139, 267, 266, 1146), (1146, 266, 265, 1153), (1153, 265, 16, 230), (1152, 1153, 230, 231), (1151, 1152, 231, 232), (1150, 1151, 232, 233), (1149, 1150, 233, 234), (1148, 1149, 234, 235), (1147, 1148, 235, 236), (250, 1147, 236, 18), (249, 1140, 1147, 250), (248, 1133, 1140, 249), (247, 1126, 1133, 248), (246, 1119, 1126, 247), (245, 1112, 1119, 246), (244, 1105, 1112, 245)])
me_cube_001.polygons.foreach_set('use_smooth', [True] * 1152)
me_cube_001.use_remesh_preserve_volume = False
me_cube_001.use_remesh_preserve_attributes = False
me_cube_001.use_mirror_vertex_groups = False
me_cube_001.update()
me_cube_002 = bpy.data.meshes.new('Cube.002')
me_cube_002.from_pydata([(-0.7366, -1.0, 0.2634), (-0.7366, -1.0, 1.737), (-1.0, 1.0, 0.0), (-1.64, -0.00553, 3.128), (0.7366, -1.0, 0.2634), (0.7366, -1.0, 1.737), (1.0, 1.0, 0.0), (1.111, -0.00553, 3.128), (-1.0, 3.0, 0.0), (-1.605, 3.956, 3.459), (2.789, 2.462, -0.3277), (2.935, 3.418, 3.131), (-1.0, 5.0, 0.0), (-1.118, 5.604, 2.735), (2.789, 4.462, -0.3277), (2.67, 5.065, 2.408), (-1.153, 0.3932, 4.404), (0.8467, 0.3932, 4.404), (-1.0, 3.0, 4.0), (1.0, 3.0, 4.0)], [], [(0, 1, 3, 2), (2, 3, 9, 8), (6, 7, 5, 4), (4, 5, 1, 0), (2, 6, 4, 0), (7, 3, 1, 5), (9, 11, 15, 13), (7, 6, 10, 11), (6, 2, 8, 10), (11, 9, 18, 19), (12, 13, 15, 14), (8, 9, 13, 12), (11, 10, 14, 15), (10, 8, 12, 14), (16, 17, 19, 18), (7, 11, 19, 17), (3, 7, 17, 16), (9, 3, 16, 18)])
me_cube_002.polygons.foreach_set('use_smooth', [True] * 18)
me_cube_002.use_remesh_preserve_volume = False
me_cube_002.use_remesh_preserve_attributes = False
me_cube_002.use_mirror_vertex_groups = False
me_cube_002.update()

# ---- objects
ob_camera = bpy.data.objects.new('Camera', cam_camera)
ob_point = bpy.data.objects.new('Point', light_point)
ob_sun = bpy.data.objects.new('Sun', light_sun)
ob_icloud = bpy.data.objects.new('icloud', None)
ob_cube = bpy.data.objects.new('Cube', me_cube)
ob_cube_001 = bpy.data.objects.new('Cube.001', me_cube_001)
ob_cube_002 = bpy.data.objects.new('Cube.002', me_cube_002)

# ---- transforms, parenting, visibility, modifiers, constraints
ob_camera.location = (23.82, 4.316, 3.577)
ob_camera.rotation_euler = (1.487, -4.945e-07, 1.505)
ob_camera.lineart.crease_threshold = 0.0
ob_point.location = (5.351, 1.839, 4.051)
ob_point.lineart.crease_threshold = 0.0
ob_sun.location = (-13.0, 2.711, 5.661)
ob_sun.rotation_euler = (2.067, -0.3484, -1.021)
ob_sun.lineart.crease_threshold = 0.0
ob_icloud.location = (4.455, 1.593, 0.903)
ob_icloud.empty_image_offset = (0.0, 0.0)
ob_icloud.lineart.crease_threshold = 0.0
ob_cube.location = (0.3396, 3.526, 8.716)
ob_cube.lineart.crease_threshold = 0.0
_m = ob_cube.modifiers.new('Subsurf', 'SUBSURF')
_m.uv_smooth = 'PRESERVE_CORNERS'
_m.levels = 3
_m.render_levels = 4
_m.show_only_control_edges = False
_m = ob_cube.modifiers.new('Displace', 'DISPLACE')
_m.strength = 1.1
_m.texture_coords = 'OBJECT'
_m.texture_coords_object = ob_icloud
_m = ob_cube.modifiers.new('Displace.001', 'DISPLACE')
_m.strength = 0.5
_m.texture_coords = 'OBJECT'
_m.texture_coords_object = ob_icloud
ob_cube_001.location = (1.678, 11.41, 9.137)
ob_cube_001.lineart.crease_threshold = 0.0
ob_cube_002.location = (0.6973, 8.802, -0.08365)
ob_cube_002.lineart.crease_threshold = 0.0
_m = ob_cube_002.modifiers.new('Subsurf', 'SUBSURF')
_m.uv_smooth = 'PRESERVE_CORNERS'
_m.levels = 3
_m.render_levels = 4
_m.show_only_control_edges = False
_m = ob_cube_002.modifiers.new('Displace', 'DISPLACE')
_m.strength = 1.1
_m.texture_coords = 'OBJECT'
_m.texture_coords_object = ob_icloud
_m = ob_cube_002.modifiers.new('Displace.001', 'DISPLACE')
_m.strength = 0.5
_m.texture_coords = 'OBJECT'
_m.texture_coords_object = ob_icloud

# ---- collection membership
scene.collection.objects.link(ob_camera)
scene.collection.objects.link(ob_point)
scene.collection.objects.link(ob_sun)
col_collection_1.objects.link(ob_icloud)
col_collection_1.objects.link(ob_cube)
col_collection_1.objects.link(ob_cube_001)
col_collection_1.objects.link(ob_cube_002)

# ---- scene / render settings (as saved in the file)
scene.camera = ob_camera
scene.frame_start = 1; scene.frame_end = 250; scene.frame_set(13)
scene.render.engine = 'CYCLES'
scene.render.resolution_percentage = 50
scene.render.dither_intensity = 0.0
scene.cycles.use_denoising = False
scene.cycles.samples = 128
scene.cycles.sampling_pattern = 'TABULATED_SOBOL'
scene.cycles.use_adaptive_sampling = False
scene.cycles.use_light_tree = False
scene.cycles.blur_glossy = 0.0
scene.cycles.volume_bounces = 1
scene.cycles.sample_clamp_indirect = 0.0
scene.eevee.use_volumetric_shadows = True
scene.view_settings.view_transform = 'Standard'
bpy.context.view_layer.update()
